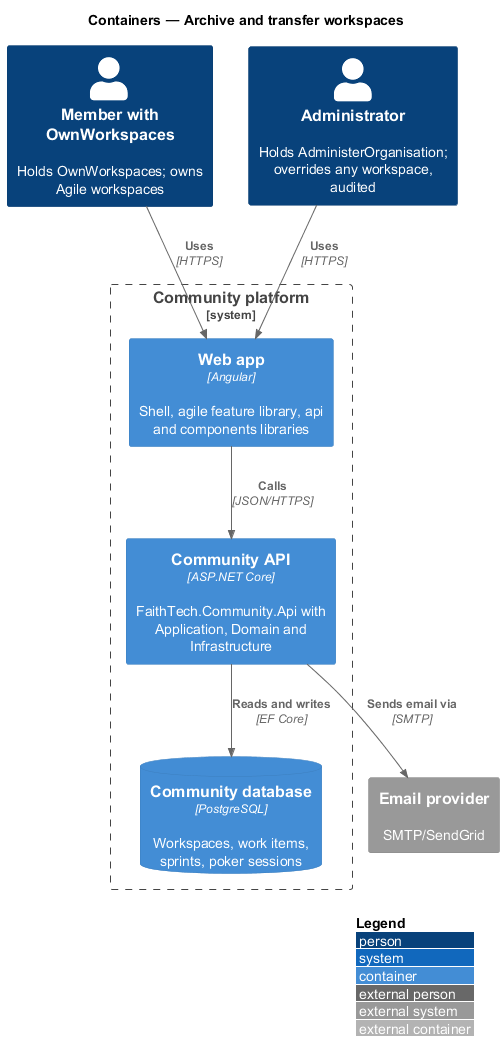

The diagram above was rendered by PlantUML. Its source (embedded in the PNG):
@startuml
!include <C4/C4_Container>
LAYOUT_WITH_LEGEND()
title Containers — Archive and transfer workspaces

Person(lead, "Member with OwnWorkspaces", "Holds OwnWorkspaces; owns Agile workspaces")
Person(admin, "Administrator", "Holds AdministerOrganisation; overrides any workspace, audited")
System_Boundary(ftc, "Community platform") {
  Container(web, "Web app", "Angular", "Shell, agile feature library, api and components libraries")
  Container(api, "Community API", "ASP.NET Core", "FaithTech.Community.Api with Application, Domain and Infrastructure")
  ContainerDb(db, "Community database", "PostgreSQL", "Workspaces, work items, sprints, poker sessions")
}
System_Ext(email, "Email provider", "SMTP/SendGrid")

Rel(lead, web, "Uses", "HTTPS")
Rel(admin, web, "Uses", "HTTPS")
Rel(web, api, "Calls", "JSON/HTTPS")
Rel(api, db, "Reads and writes", "EF Core")
Rel(api, email, "Sends email via", "SMTP")
@enduml